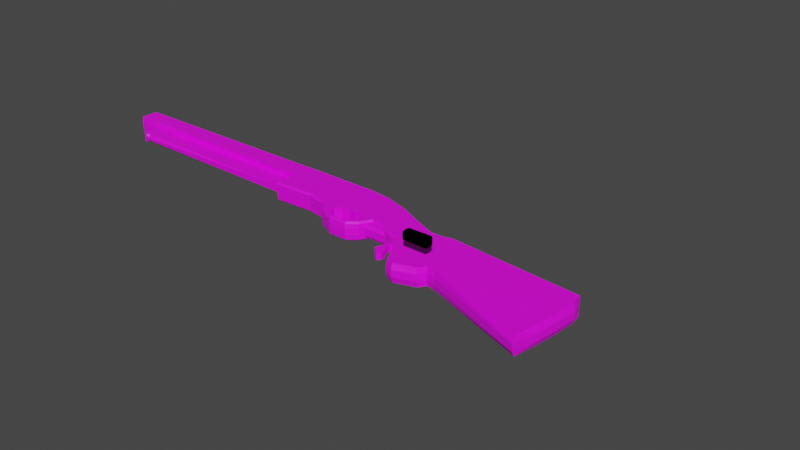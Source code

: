# Source: shotgun_nooutline.blend  (saved by Blender 3.5.10; exported with 4.5.12 LTS)
import bpy
from mathutils import Matrix  # noqa: F401  (used for matrix-valued properties, if any)

bpy.ops.wm.read_factory_settings(use_empty=True)
scene = bpy.context.scene
scene.name = 'Scene'

# ---- collections
col_gun = bpy.data.collections.new('Gun'); scene.collection.children.link(col_gun)
col_references = bpy.data.collections.new('References'); scene.collection.children.link(col_references)
col_bullet = bpy.data.collections.new('Bullet'); scene.collection.children.link(col_bullet)

# ---- images (referenced by path relative to the original .blend; pixels are not part of the script)
import os
ASSET_DIR = os.environ.get("B2B_ASSET_DIR", "")  # directory of the original .blend (textures are referenced by path, not embedded)
HERE = os.path.dirname(os.path.abspath(__file__))  # packed textures are extracted next to this script under _unpacked/

def load_image(name, relpath, width, height, colorspace="sRGB"):
    """Load a texture the original file referenced (path relative to the .blend, or extracted next to this script)."""
    p = next((c for c in (os.path.join(HERE, relpath), os.path.join(ASSET_DIR, relpath)) if relpath and os.path.exists(c)), "")
    if p:
        img = bpy.data.images.load(p, check_existing=True)
        img.name = name
    else:  # same state as the original file: an image datablock whose file is absent (Cycles renders it pink)
        img = bpy.data.images.new(name, width, height)
        img.source = "FILE"
        img.filepath = "//" + (relpath or name)
    img.colorspace_settings.name = colorspace
    return img
img_shotgunskin1_png = load_image('ShotgunSkin1.png', 'ShotgunSkin1.png', 1024, 1024, 'sRGB')

# ---- materials (node trees are filled in below, after node groups)
mat_material = bpy.data.materials.new('Material')
mat_material.alpha_threshold = 0.0
mat_material.use_transparent_shadow = False
mat_material.roughness = 0.5
mat_material.line_color = (0.0, 0.0, 0.0, 1.0)
mat_outline = bpy.data.materials.new('Outline')
mat_outline.use_backface_culling = True
mat_outline.use_transparent_shadow = False

# ---- material node trees
mat_material.use_nodes = True; mat_material.node_tree.nodes.clear()
_N = mat_material.node_tree.nodes; _L = mat_material.node_tree.links
n0 = _N.new('ShaderNodeOutputMaterial'); n0.name = 'Material Output'; n0.location = (300, 300)
n1 = _N.new('ShaderNodeBsdfPrincipled'); n1.name = 'Principled BSDF'; n1.location = (10, 300)
n1.distribution = 'GGX'
n1.subsurface_method = 'RANDOM_WALK_SKIN'
n1.inputs[3].default_value = 1.45
n1.inputs[27].default_value = (0.0, 0.0, 0.0, 1.0)
n1.inputs[28].default_value = 1.0
n2 = _N.new('ShaderNodeTexImage'); n2.name = 'Image Texture'; n2.location = (-388, 219)
n2.image = img_shotgunskin1_png
_L.new(n1.outputs[0], n0.inputs[0])
_L.new(n2.outputs[0], n1.inputs[0])
n0.is_active_output = True
mat_outline.use_nodes = True; mat_outline.node_tree.nodes.clear()
_N = mat_outline.node_tree.nodes; _L = mat_outline.node_tree.links
n0 = _N.new('ShaderNodeOutputMaterial'); n0.name = 'Material Output'; n0.location = (300, 300)
n1 = _N.new('ShaderNodeBsdfDiffuse'); n1.name = 'Diffuse BSDF'; n1.location = (10, 300)
n1.inputs[0].default_value = (0.0, 0.0, 0.0, 1.0)
n1.inputs[1].default_value = 0.5
_L.new(n1.outputs[0], n0.inputs[0])
n0.is_active_output = True

# ---- world
world_world = bpy.data.worlds.new('World'); scene.world = world_world
world_world.use_nodes = True; world_world.node_tree.nodes.clear()
_N = world_world.node_tree.nodes; _L = world_world.node_tree.links
n0 = _N.new('ShaderNodeOutputWorld'); n0.name = 'World Output'; n0.location = (300, 300)
n1 = _N.new('ShaderNodeBackground'); n1.name = 'Background'; n1.location = (10, 300)
n1.inputs[0].default_value = (0.05088, 0.05088, 0.05088, 1.0)
_L.new(n1.outputs[0], n0.inputs[0])
n0.is_active_output = True
world_world.color = (0.05088, 0.05088, 0.05088)
world_world.use_sun_shadow = False
world_world.sun_shadow_jitter_overblur = 0.0

# ---- meshes
me_cube = bpy.data.meshes.new('Cube')
me_cube.from_pydata([(-2.052, 0.0, 0.2031), (-2.229, -0.0002147, 0.2004), (-2.271, -0.0002147, 0.1606), (-2.236, -0.0002147, 0.06214), (-0.7653, 0.0, 0.05934), (-0.7617, 0.0, 0.02541), (-0.6038, 0.0, 0.03256), (-0.464, 0.0, 0.03941), (-0.3313, 0.0, 0.01038), (-0.255, 0.0, -0.06426), (-0.1378, 0.0, -0.1245), (-0.001515, 0.0, -0.1245), (0.0682, 0.0, -0.06742), (0.1147, 0.0, 0.01503), (0.214, 0.0, -0.01355), (0.3661, 0.0, -0.08327), (0.458, 0.0, -0.1942), (0.515, 0.0, -0.3241), (0.5721, 0.0, -0.3463), (-0.7586, -0.06843, 0.3514), (-0.762, -0.06843, 0.199), (0.7242, 0.0, -0.2924), (0.7591, 0.0, -0.2386), (1.634, 0.0, -0.3637), (1.656, 0.0, -0.1831), (0.8288, 0.0, -0.2544), (1.586, 0.0, -0.5428), (1.666, 0.0, -0.04362), (1.631, 0.0, 0.06251), (0.126, 0.0, 0.2981), (-2.055, 0.0, 0.2125), (-2.449, 0.0, 0.2125), (-2.449, 0.0, 0.3572), (-0.7586, 0.0, 0.3609), (-0.7505, 0.0, 0.3698), (-0.169, 0.0, 0.3646), (-0.009806, 0.0, 0.3425), (0.1708, 0.0, 0.2835), (0.3366, 0.0, 0.2032), (0.5061, 0.0, 0.1288), (0.5887, 0.0, 0.1302), (0.6616, 0.0, 0.1494), (0.8628, 0.0, 0.1295), (1.636, 0.0, 0.0558), (-0.01203, 0.0, 0.02652), (0.01765, 0.0, 0.008646), (0.03773, 0.0, -0.03062), (0.02511, 0.0, -0.07852), (-0.02641, 0.0, -0.1006), (-0.1233, 0.0, -0.09913), (-0.1823, 0.0, -0.06947), (-0.1978, 0.0, -0.01455), (-0.1652, 0.0, 0.02673), (-0.103, 0.0, 0.03755), (-0.07005, 0.0, 0.03356), (-0.7586, -0.02607, 0.3609), (-0.762, -0.02607, 0.2072), (-2.229, -0.03087, 0.2004), (-2.271, -0.03087, 0.1606), (-2.052, -0.02607, 0.2031), (-2.236, -0.03087, 0.06213), (-0.7617, -0.02607, 0.02541), (-0.6038, -0.02607, 0.03256), (-0.464, -0.02607, 0.03941), (-0.3313, -0.02607, 0.01038), (-0.255, -0.02607, -0.06426), (-0.1378, -0.02607, -0.1245), (0.126, -0.02607, 0.2981), (-0.001515, -0.02607, -0.1245), (0.7242, -0.02607, -0.2924), (0.5721, -0.02607, -0.3463), (0.7591, -0.02607, -0.2386), (0.0682, -0.02607, -0.06742), (0.8288, -0.02607, -0.2544), (1.586, -0.02607, -0.5428), (1.634, -0.02607, -0.3637), (1.656, -0.02607, -0.1831), (0.1147, -0.02607, 0.01503), (0.214, -0.02607, -0.01355), (0.3661, -0.02607, -0.08327), (0.458, -0.02607, -0.1942), (0.515, -0.02607, -0.3241), (1.666, -0.02607, -0.04362), (-2.055, -0.02607, 0.2125), (-2.449, -0.02607, 0.2125), (-2.449, -0.02607, 0.3572), (-0.7505, -0.02607, 0.3698), (-0.169, -0.02607, 0.3646), (-0.009806, -0.02607, 0.3425), (0.1708, -0.02607, 0.2835), (0.3366, -0.02607, 0.2032), (0.5061, -0.02607, 0.1288), (0.5887, -0.02607, 0.1302), (0.6616, -0.02607, 0.1494), (0.8628, -0.02607, 0.1295), (1.636, -0.02607, 0.0558), (-0.01203, -0.02607, 0.02652), (0.01765, -0.02607, 0.008646), (0.03773, -0.02607, -0.03062), (0.02511, -0.02607, -0.07852), (-0.02641, -0.02607, -0.1006), (-0.1233, -0.02607, -0.09913), (-0.1823, -0.02607, -0.06947), (-0.1978, -0.02607, -0.01455), (-0.1652, -0.02607, 0.02673), (-0.103, -0.02607, 0.03755), (-0.07005, -0.02607, 0.03356), (-0.7653, -0.06843, 0.05742), (0.126, -0.06843, 0.2861), (0.0514, -0.06843, 0.02148), (0.7242, -0.06843, -0.2794), (0.5721, -0.06843, -0.3309), (0.7591, -0.06843, -0.2278), (0.8288, -0.06843, -0.243), (1.586, -0.06843, -0.5191), (1.618, -0.06843, -0.3461), (1.64, -0.06843, -0.1732), (0.515, -0.06843, -0.3097), (1.65, -0.06843, -0.03967), (-2.055, -0.06843, 0.2205), (-2.449, -0.06843, 0.2205), (-2.052, -0.06843, 0.2061), (-2.449, -0.06843, 0.3479), (-0.7505, -0.06843, 0.3546), (-0.169, -0.06843, 0.3497), (-0.009806, -0.06843, 0.3285), (0.1708, -0.06843, 0.2721), (0.3366, -0.06843, 0.1952), (0.5061, -0.06843, 0.1239), (0.5887, -0.06843, 0.1253), (0.6616, -0.06843, 0.1437), (0.8628, -0.06843, 0.1246), (1.636, -0.06843, 0.05404), (-0.01203, -0.06843, 0.02601), (0.01765, -0.06843, 0.008892), (0.03773, -0.06843, -0.0287), (0.02511, -0.06843, -0.07456), (-0.02641, -0.06843, -0.09568), (-0.1233, -0.06843, -0.0943), (-0.1823, -0.06843, -0.0659), (-0.1978, -0.06843, -0.01332), (-0.1652, -0.06843, 0.02621), (-0.103, -0.06843, 0.03657), (-0.07005, -0.06843, 0.03274), (-2.199, 0.001588, 0.2018), (-2.196, 0.001588, 0.06166), (-2.206, -0.02928, 0.2017), (-2.449, 4.715e-16, 0.2442), (-2.449, -8.651e-16, 0.3394), (-2.449, -0.06843, 0.2557), (-2.449, -0.06843, 0.33), (-2.449, -0.05148, 0.3296), (-2.449, -0.05148, 0.255), (-2.463, -1.873e-06, 0.2442), (-2.463, -1.873e-06, 0.3395), (-2.463, -0.05148, 0.3297), (-2.463, -0.05148, 0.2551), (-2.269, -0.0002147, 0.08999), (-2.269, -0.03087, 0.08999), (-0.7631, -0.06843, 0.03776), (-0.7617, -0.05556, 0.02509), (-0.6044, -0.06843, 0.04464), (-0.6038, -0.05556, 0.03202), (-0.464, -0.05557, 0.03867), (-0.463, -0.06843, 0.05128), (-0.3242, -0.06843, 0.02221), (-0.3313, -0.05556, 0.0105), (-0.2447, -0.06843, -0.05229), (-0.255, -0.05558, -0.06192), (-0.136, -0.06843, -0.1057), (-0.1378, -0.05565, -0.1203), (-0.006469, -0.06843, -0.1057), (-0.001515, -0.05564, -0.1203), (0.05956, -0.06843, -0.05395), (0.0682, -0.05559, -0.065), (0.109, -0.06843, 0.02994), (0.1147, -0.05557, 0.01501), (0.2183, -0.06843, -0.0002035), (0.214, -0.05558, -0.01272), (0.3739, -0.06843, -0.06849), (0.3661, -0.05562, -0.08037), (0.458, -0.05571, -0.188), (0.458, -0.06843, -0.1853), (-0.7653, -0.02607, 0.05934), (-0.7653, -0.02607, 0.05934), (-0.7653, -0.04554, 0.05846), (-0.7632, -0.02607, 0.03996), (-2.198, -0.009786, 0.0616), (-2.203, -0.02928, 0.08099), (-2.222, -0.03021, 0.06187)], [], [(121, 20, 19, 122, 150, 149, 120, 119), (5, 61, 186, 183, 4), (79, 180, 178, 78), (68, 172, 170, 66), (85, 122, 19, 55), (44, 96, 106, 54), (63, 163, 162, 62), (56, 59, 121, 20), (74, 114, 113, 73), (49, 101, 100, 48), (17, 81, 80, 16), (50, 102, 101, 49), (18, 70, 81, 17), (51, 103, 102, 50), (27, 82, 76, 24), (52, 104, 103, 51), (53, 105, 104, 52), (30, 83, 84, 31), (0, 30, 83, 59), (3, 145, 187, 189, 60), (32, 85, 55, 33), (6, 62, 61, 5), (54, 106, 105, 53), (33, 55, 86, 34), (7, 63, 62, 6), (34, 86, 87, 35), (8, 64, 63, 7), (35, 87, 88, 36), (9, 65, 64, 8), (29, 67, 89, 37), (10, 66, 65, 9), (37, 89, 90, 38), (38, 90, 91, 39), (39, 91, 92, 40), (11, 68, 66, 10), (40, 92, 93, 41), (21, 69, 70, 18), (41, 93, 94, 42), (22, 71, 69, 21), (42, 94, 95, 43), (12, 72, 68, 11), (43, 95, 82, 27), (25, 73, 71, 22), (36, 88, 67, 29), (26, 74, 73, 25), (23, 75, 74, 26), (61, 160, 159, 107, 185, 186), (24, 76, 75, 23), (45, 97, 96, 44), (13, 77, 72, 12), (46, 98, 97, 45), (14, 78, 77, 13), (47, 99, 98, 46), (15, 79, 78, 14), (48, 100, 99, 47), (16, 80, 79, 15), (144, 146, 59, 0), (57, 1, 2, 58), (157, 158, 58, 2), (106, 143, 142, 105), (75, 115, 114, 74), (165, 167, 140, 141, 142), (55, 19, 123, 86), (76, 116, 115, 75), (97, 134, 133, 96), (64, 166, 163, 63), (86, 123, 124, 87), (78, 178, 176, 77), (98, 135, 134, 97), (65, 168, 166, 64), (87, 124, 125, 88), (175, 177, 179, 182, 117, 111, 110, 112, 113, 114, 115, 116, 118, 132, 131, 130, 129, 128, 127, 126, 108, 109), (99, 136, 135, 98), (66, 170, 168, 65), (67, 108, 126, 89), (80, 181, 180, 79), (100, 137, 136, 99), (167, 169, 171, 173, 135, 136, 137, 138, 139, 140), (89, 126, 127, 90), (81, 117, 182, 181, 80), (101, 138, 137, 100), (184, 56, 59, 146, 188), (90, 127, 128, 91), (102, 139, 138, 101), (91, 128, 129, 92), (70, 111, 117, 81), (103, 140, 139, 102), (72, 174, 172, 68), (92, 129, 130, 93), (82, 118, 116, 76), (104, 141, 140, 103), (69, 110, 111, 70), (93, 130, 131, 94), (105, 142, 141, 104), (71, 112, 110, 69), (94, 131, 132, 95), (83, 119, 120, 84), (96, 133, 143, 106), (77, 176, 174, 72), (95, 132, 118, 82), (59, 83, 119, 121), (73, 113, 112, 71), (88, 125, 108, 67), (145, 4, 183, 187), (146, 57, 58, 158, 60, 189, 188), (1, 144, 146, 57), (147, 31, 84, 120, 149, 152), (85, 32, 148, 151, 150, 122), (151, 152, 149, 150), (152, 156, 153, 147), (154, 153, 156, 155), (151, 155, 156, 152), (148, 154, 155, 151), (3, 60, 158, 157), (162, 161, 159, 160), (166, 165, 164, 163), (163, 164, 161, 162), (168, 167, 165, 166), (170, 169, 167, 168), (172, 171, 169, 170), (174, 173, 171, 172), (176, 175, 173, 174), (178, 177, 175, 176), (180, 179, 177, 178), (181, 182, 179, 180), (62, 162, 160, 61), (183, 186, 185, 184), (187, 189, 188), (183, 188, 187, 184), (185, 107, 20, 56, 184), (133, 134, 135, 173, 175, 109), (107, 159, 161, 164, 165, 142, 143, 133, 109, 108, 125, 124, 123, 19, 20)])
_uv = me_cube.uv_layers.new(name='UVMap')
_uv.uv.foreach_set('vector', [0.304, 0.915, 0.9835, 0.9251, 0.9866, 0.8231, 0.1054, 0.8288, 0.1024, 0.8355, 0.09843, 0.8714, 0.1024, 0.8853, 0.2985, 0.9084, 0.04126, 0.341, 0.05497, 0.3409, 0.05505, 0.3485, 0.05516, 0.3588, 0.04145, 0.3589, 0.5889, 0.2667, 0.5915, 0.2573, 0.5392, 0.249, 0.5383, 0.2577, 0.2085, 0.2134, 0.2085, 0.2127, 0.2328, 0.2325, 0.2326, 0.2322, 0.09899, 0.8092, 0.1054, 0.8288, 0.9866, 0.8231, 0.9863, 0.7994, 0.1559, 0.1659, 0.1678, 0.1704, 0.1885, 0.1602, 0.1905, 0.1254, 0.2753, 0.3092, 0.2765, 0.3255, 0.2059, 0.3276, 0.2055, 0.3119, 0.9827, 0.9536, 0.2978, 0.9347, 0.304, 0.915, 0.9835, 0.9251, 0.9614, 0.1931, 0.9521, 0.1838, 0.7477, 0.2491, 0.7541, 0.2621, 0.2308, 0.2318, 0.2315, 0.2311, 0.2114, 0.2152, 0.2107, 0.2161, 0.6633, 0.316, 0.6647, 0.308, 0.6293, 0.2873, 0.6254, 0.2944, 0.2413, 0.239, 0.2411, 0.2391, 0.2315, 0.2311, 0.2308, 0.2318, 0.6832, 0.3146, 0.6812, 0.3072, 0.6647, 0.308, 0.6633, 0.316, 0.249, 0.242, 0.2441, 0.2436, 0.2411, 0.2391, 0.2413, 0.239, 0.9248, 0.04731, 0.9193, 0.05444, 0.9462, 0.08937, 0.9538, 0.08512, 0.2644, 0.2287, 0.2396, 0.2355, 0.2441, 0.2436, 0.249, 0.242, 0.2749, 0.1158, 0.2278, 0.1781, 0.2396, 0.2355, 0.2644, 0.2287, 0.2883, 0.9469, 0.2922, 0.9328, 0.09374, 0.9003, 0.08757, 0.9127, 0.2936, 0.9485, 0.2883, 0.9469, 0.2922, 0.9328, 0.2978, 0.9347, 0.1579, 0.6234, 0.1855, 0.6083, 0.1878, 0.6172, 0.1766, 0.6343, 0.1706, 0.6383, 0.09463, 0.7951, 0.09899, 0.8092, 0.9863, 0.7994, 0.9862, 0.7851, 0.2051, 0.298, 0.2055, 0.3119, 0.1286, 0.3141, 0.1283, 0.3003, 0.1905, 0.1254, 0.1885, 0.1602, 0.2278, 0.1781, 0.2749, 0.1158, 0.14, 0.5363, 0.1413, 0.5228, 0.1468, 0.5238, 0.1457, 0.5369, 0.2743, 0.295, 0.2753, 0.3092, 0.2055, 0.3119, 0.2051, 0.298, 0.1457, 0.5369, 0.1468, 0.5238, 0.4142, 0.5247, 0.4146, 0.5383, 0.3414, 0.2865, 0.3429, 0.3006, 0.2753, 0.3092, 0.2743, 0.295, 0.4146, 0.5383, 0.4142, 0.5247, 0.4904, 0.5193, 0.4918, 0.5329, 0.2507, 0.243, 0.2519, 0.2451, 0.2738, 0.2539, 0.2749, 0.248, 0.4893, 0.1565, 0.4892, 0.1636, 0.5019, 0.1638, 0.5021, 0.1567, 0.232, 0.2331, 0.2326, 0.2322, 0.2519, 0.2451, 0.2507, 0.243, 0.5021, 0.1567, 0.5019, 0.1638, 0.5525, 0.1659, 0.5524, 0.1586, 0.5524, 0.1586, 0.5525, 0.1659, 0.6058, 0.1627, 0.6044, 0.1553, 0.6044, 0.1553, 0.6058, 0.1627, 0.6285, 0.1555, 0.626, 0.1487, 0.2077, 0.2142, 0.2085, 0.2134, 0.2326, 0.2322, 0.232, 0.2331, 0.626, 0.1487, 0.6285, 0.1555, 0.6474, 0.147, 0.6447, 0.1406, 0.7223, 0.2918, 0.7179, 0.2859, 0.6812, 0.3072, 0.6832, 0.3146, 0.6447, 0.1406, 0.6474, 0.147, 0.6976, 0.1265, 0.6948, 0.12, 0.7374, 0.2796, 0.7328, 0.2726, 0.7179, 0.2859, 0.7223, 0.2918, 0.6948, 0.12, 0.6976, 0.1265, 0.8899, 0.03961, 0.8905, 0.03112, 0.1997, 0.2113, 0.2021, 0.2066, 0.2085, 0.2134, 0.2077, 0.2142, 0.8905, 0.03112, 0.8899, 0.03961, 0.9193, 0.05444, 0.9248, 0.04731, 0.7573, 0.2696, 0.7541, 0.2621, 0.7328, 0.2726, 0.7374, 0.2796, 0.4918, 0.5329, 0.4904, 0.5193, 0.5588, 0.508, 0.5607, 0.5217, 0.9685, 0.1983, 0.9614, 0.1931, 0.7541, 0.2621, 0.7573, 0.2696, 0.9743, 0.1412, 0.9662, 0.1424, 0.9614, 0.1931, 0.9685, 0.1983, 0.05497, 0.3409, 0.07047, 0.3405, 0.07731, 0.3471, 0.07742, 0.3575, 0.0654, 0.3582, 0.05505, 0.3485, 0.9538, 0.08512, 0.9462, 0.08937, 0.9662, 0.1424, 0.9743, 0.1412, 0.1645, 0.1927, 0.1745, 0.1863, 0.1678, 0.1704, 0.1559, 0.1659, 0.2251, 0.2013, 0.2224, 0.1943, 0.2021, 0.2066, 0.1997, 0.2113, 0.189, 0.208, 0.1903, 0.2005, 0.1745, 0.1863, 0.1645, 0.1927, 0.5374, 0.2653, 0.5383, 0.2577, 0.5087, 0.2559, 0.5082, 0.2633, 0.2013, 0.2105, 0.2016, 0.208, 0.1903, 0.2005, 0.189, 0.208, 0.5863, 0.2744, 0.5889, 0.2667, 0.5383, 0.2577, 0.5374, 0.2653, 0.2107, 0.2161, 0.2114, 0.2152, 0.2016, 0.208, 0.2013, 0.2105, 0.6254, 0.2944, 0.6293, 0.2873, 0.5889, 0.2667, 0.5863, 0.2744, 0.3256, 0.6877, 0.3237, 0.6776, 0.374, 0.6795, 0.3738, 0.688, 0.1798, 0.7018, 0.1697, 0.7167, 0.1502, 0.6886, 0.1645, 0.6825, 0.144, 0.6503, 0.1611, 0.6536, 0.1645, 0.6825, 0.1502, 0.6886, 0.1885, 0.1602, 0.1642, 0.1903, 0.1782, 0.2456, 0.2278, 0.1781, 0.9662, 0.1424, 0.9508, 0.1402, 0.9521, 0.1838, 0.9614, 0.1931, 0.2717, 0.2678, 0.253, 0.2481, 0.243, 0.2508, 0.2234, 0.2574, 0.1782, 0.2456, 0.1413, 0.5228, 0.1428, 0.5006, 0.1467, 0.5016, 0.1468, 0.5238, 0.9462, 0.08937, 0.9326, 0.09428, 0.9508, 0.1402, 0.9662, 0.1424, 0.1745, 0.1863, 0.1846, 0.1777, 0.1705, 0.1713, 0.1678, 0.1704, 0.3429, 0.3006, 0.3446, 0.316, 0.2765, 0.3255, 0.2753, 0.3092, 0.1468, 0.5238, 0.1467, 0.5016, 0.4141, 0.5014, 0.4142, 0.5247, 0.5383, 0.2577, 0.5392, 0.249, 0.5092, 0.2476, 0.5087, 0.2559, 0.1903, 0.2005, 0.1963, 0.1933, 0.1846, 0.1777, 0.1745, 0.1863, 0.2519, 0.2451, 0.2525, 0.2479, 0.2722, 0.2613, 0.2738, 0.2539, 0.4142, 0.5247, 0.4141, 0.5014, 0.4896, 0.4961, 0.4904, 0.5193, 0.5067, 0.2424, 0.5397, 0.2436, 0.5931, 0.2514, 0.6343, 0.2743, 0.6647, 0.297, 0.6783, 0.296, 0.7122, 0.2752, 0.7244, 0.2587, 0.7477, 0.2491, 0.9521, 0.1838, 0.9508, 0.1402, 0.9326, 0.09428, 0.9095, 0.06442, 0.8886, 0.05211, 0.7024, 0.1374, 0.6518, 0.1575, 0.633, 0.1672, 0.6087, 0.1752, 0.5535, 0.1782, 0.5028, 0.1756, 0.4901, 0.1755, 0.4926, 0.2492, 0.2016, 0.208, 0.2057, 0.2029, 0.1963, 0.1933, 0.1903, 0.2005, 0.2326, 0.2322, 0.2328, 0.2325, 0.2525, 0.2479, 0.2519, 0.2451, 0.4892, 0.1636, 0.4901, 0.1755, 0.5028, 0.1756, 0.5019, 0.1638, 0.6293, 0.2873, 0.6328, 0.2781, 0.5915, 0.2573, 0.5889, 0.2667, 0.2114, 0.2152, 0.2139, 0.2115, 0.2057, 0.2029, 0.2016, 0.208, 0.253, 0.2481, 0.2348, 0.2314, 0.2093, 0.2113, 0.2006, 0.1981, 0.1963, 0.1933, 0.2057, 0.2029, 0.2139, 0.2115, 0.235, 0.228, 0.2453, 0.2385, 0.243, 0.2508, 0.5019, 0.1638, 0.5028, 0.1756, 0.5535, 0.1782, 0.5525, 0.1659, 0.6647, 0.308, 0.6647, 0.297, 0.6343, 0.2743, 0.6328, 0.2781, 0.6293, 0.2873, 0.2315, 0.2311, 0.235, 0.228, 0.2139, 0.2115, 0.2114, 0.2152, 0.7953, 0.6446, 0.795, 0.6929, 0.374, 0.6795, 0.3237, 0.6776, 0.3258, 0.6382, 0.5525, 0.1659, 0.5535, 0.1782, 0.6087, 0.1752, 0.6058, 0.1627, 0.2411, 0.2391, 0.2453, 0.2385, 0.235, 0.228, 0.2315, 0.2311, 0.6058, 0.1627, 0.6087, 0.1752, 0.633, 0.1672, 0.6285, 0.1555, 0.6812, 0.3072, 0.6783, 0.296, 0.6647, 0.297, 0.6647, 0.308, 0.2441, 0.2436, 0.243, 0.2508, 0.2453, 0.2385, 0.2411, 0.2391, 0.2021, 0.2066, 0.2016, 0.202, 0.2085, 0.2127, 0.2085, 0.2134, 0.6285, 0.1555, 0.633, 0.1672, 0.6518, 0.1575, 0.6474, 0.147, 0.9193, 0.05444, 0.9095, 0.06442, 0.9326, 0.09428, 0.9462, 0.08937, 0.2396, 0.2355, 0.2234, 0.2574, 0.243, 0.2508, 0.2441, 0.2436, 0.7179, 0.2859, 0.7122, 0.2752, 0.6783, 0.296, 0.6812, 0.3072, 0.6474, 0.147, 0.6518, 0.1575, 0.7024, 0.1374, 0.6976, 0.1265, 0.2278, 0.1781, 0.1782, 0.2456, 0.2234, 0.2574, 0.2396, 0.2355, 0.7328, 0.2726, 0.7244, 0.2587, 0.7122, 0.2752, 0.7179, 0.2859, 0.6976, 0.1265, 0.7024, 0.1374, 0.8886, 0.05211, 0.8899, 0.03961, 0.2922, 0.9328, 0.2985, 0.9084, 0.1024, 0.8853, 0.09374, 0.9003, 0.1678, 0.1704, 0.1705, 0.1713, 0.1642, 0.1903, 0.1885, 0.1602, 0.2224, 0.1943, 0.2181, 0.1859, 0.2016, 0.202, 0.2021, 0.2066, 0.8899, 0.03961, 0.8886, 0.05211, 0.9095, 0.06442, 0.9193, 0.05444, 0.2978, 0.9347, 0.2922, 0.9328, 0.2985, 0.9084, 0.304, 0.915, 0.7541, 0.2621, 0.7477, 0.2491, 0.7244, 0.2587, 0.7328, 0.2726, 0.4904, 0.5193, 0.4896, 0.4961, 0.5572, 0.4842, 0.5588, 0.508, 0.3275, 0.7015, 0.7948, 0.7019, 0.7948, 0.7104, 0.3267, 0.7052, 0.1936, 0.7057, 0.1798, 0.7018, 0.1645, 0.6825, 0.1611, 0.6536, 0.1706, 0.6383, 0.1766, 0.6343, 0.1936, 0.6392, 0.1697, 0.7167, 0.1881, 0.727, 0.1936, 0.7057, 0.1798, 0.7018, 0.07148, 0.9018, 0.08757, 0.9127, 0.09374, 0.9003, 0.1024, 0.8853, 0.09843, 0.8714, 0.08847, 0.8738, 0.09899, 0.8092, 0.09463, 0.7951, 0.08367, 0.7991, 0.09294, 0.8312, 0.1024, 0.8355, 0.1054, 0.8288, 0.09294, 0.8312, 0.08847, 0.8738, 0.09843, 0.8714, 0.1024, 0.8355, 0.02428, 0.8246, 0.03293, 0.8299, 0.05919, 0.8127, 0.05383, 0.8047, 0.05919, 0.878, 0.05919, 0.8127, 0.03293, 0.8299, 0.02888, 0.8628, 0.02113, 0.8672, 0.02888, 0.8628, 0.03293, 0.8299, 0.02428, 0.8246, 0.05275, 0.8886, 0.05919, 0.878, 0.02888, 0.8628, 0.02113, 0.8672, 0.1579, 0.6234, 0.1706, 0.6383, 0.1611, 0.6536, 0.144, 0.6503, 0.2059, 0.3276, 0.2061, 0.3371, 0.1288, 0.3393, 0.129, 0.3297, 0.3446, 0.316, 0.348, 0.3255, 0.2772, 0.3354, 0.2765, 0.3255, 0.2765, 0.3255, 0.2772, 0.3354, 0.2061, 0.3371, 0.2059, 0.3276, 0.2525, 0.2479, 0.253, 0.2481, 0.2717, 0.2678, 0.2722, 0.2613, 0.2328, 0.2325, 0.2348, 0.2314, 0.253, 0.2481, 0.2525, 0.2479, 0.2085, 0.2127, 0.2093, 0.2113, 0.2348, 0.2314, 0.2328, 0.2325, 0.2016, 0.202, 0.2006, 0.1981, 0.2093, 0.2113, 0.2085, 0.2127, 0.2181, 0.1859, 0.2161, 0.1778, 0.2006, 0.1981, 0.2016, 0.202, 0.5392, 0.249, 0.5397, 0.2436, 0.5067, 0.2424, 0.5092, 0.2476, 0.5915, 0.2573, 0.5931, 0.2514, 0.5397, 0.2436, 0.5392, 0.249, 0.6328, 0.2781, 0.6343, 0.2743, 0.5931, 0.2514, 0.5915, 0.2573, 0.2055, 0.3119, 0.2059, 0.3276, 0.129, 0.3297, 0.1286, 0.3141, 0.05516, 0.3588, 0.05505, 0.3485, 0.0654, 0.3582, 0.05517, 0.3588, 0.1878, 0.6172, 0.1766, 0.6343, 0.1936, 0.6392, 0.7949, 0.7019, 0.3263, 0.6967, 0.3275, 0.6878, 0.7946, 0.7014, 0.0654, 0.3582, 0.07742, 0.3575, 0.07822, 0.432, 0.056, 0.4365, 0.05517, 0.3588, 0.1705, 0.1713, 0.1846, 0.1777, 0.1963, 0.1933, 0.2006, 0.1981, 0.2161, 0.1778, 0.1987, 0.1761, 0.1284, 0.3498, 0.1288, 0.3393, 0.2061, 0.3371, 0.2772, 0.3354, 0.348, 0.3255, 0.4568, 0.3401, 0.4731, 0.3395, 0.5018, 0.3386, 0.5331, 0.3395, 0.5572, 0.4842, 0.4896, 0.4961, 0.4141, 0.5014, 0.1467, 0.5016, 0.1428, 0.5006, 0.1347, 0.4239])
me_cube.materials.append(mat_material)
me_cube.materials.append(mat_outline)
me_cube.use_mirror_vertex_groups = False
me_cube.update()
me_cube_001 = bpy.data.meshes.new('Cube.001')
me_cube_001.from_pydata([(-0.3962, 0.0, 0.000258), (-0.3666, 0.0, -0.04846), (0.3873, 0.0, -0.05524), (0.3962, 0.0, -0.000258), (-0.3962, -0.02607, 0.000258), (-0.3666, -0.02607, -0.04846), (0.3873, -0.02607, -0.05524), (0.3962, -0.02607, -0.000258), (-0.3666, -0.0489, -0.03532), (-0.3962, -0.0489, 0.000258), (0.3873, -0.0489, -0.0421), (0.3962, -0.0489, -0.000258), (-0.3962, -0.02607, 0.1345), (0.3962, -0.02607, 0.1339), (-0.3962, -0.0489, 0.1345), (0.3962, -0.0489, 0.1339)], [], [(6, 10, 8, 5), (1, 5, 4, 0), (2, 6, 5, 1), (3, 7, 6, 2), (9, 8, 10, 11), (7, 11, 10, 6), (5, 8, 9, 4), (12, 14, 15, 13), (11, 15, 14, 9), (7, 13, 15, 11), (9, 14, 12, 4), (0, 4, 7, 3), (13, 7, 4, 12)])
_uv = me_cube_001.uv_layers.new(name='UVMap')
_uv.uv.foreach_set('vector', [0.6403, 0.5129, 0.6247, 0.524, 0.9433, 0.5324, 0.9276, 0.5212, 0.9155, 0.5099, 0.9276, 0.5212, 0.9492, 0.4773, 0.9263, 0.4899, 0.6477, 0.5024, 0.6403, 0.5129, 0.9276, 0.5212, 0.9155, 0.5099, 0.6424, 0.4816, 0.6144, 0.473, 0.6403, 0.5129, 0.6477, 0.5024, 0.9555, 0.5476, 0.9433, 0.5324, 0.6247, 0.524, 0.6206, 0.5416, 0.6144, 0.473, 0.6011, 0.4815, 0.6247, 0.524, 0.6403, 0.5129, 0.9276, 0.5212, 0.9433, 0.5324, 0.9635, 0.4837, 0.9492, 0.4773, 0.9544, 0.614, 0.9546, 0.6043, 0.6197, 0.5984, 0.6195, 0.608, 0.6206, 0.5416, 0.6197, 0.5984, 0.9546, 0.6043, 0.9555, 0.5476, 0.6144, 0.473, 0.5916, 0.4061, 0.5794, 0.4098, 0.6011, 0.4815, 0.9635, 0.4837, 0.9774, 0.4066, 0.9667, 0.4046, 0.9492, 0.4773, 0.9263, 0.4899, 0.9492, 0.4773, 0.6144, 0.473, 0.6424, 0.4816, 0.5916, 0.4061, 0.6144, 0.473, 0.9492, 0.4773, 0.9667, 0.4046])
me_cube_001.materials.append(mat_material)
me_cube_001.materials.append(mat_outline)
me_cube_001.use_mirror_vertex_groups = False
me_cube_001.update()
me_cube_004 = bpy.data.meshes.new('Cube.004')
me_cube_004.from_pydata([(0.1376, 4.892e-08, 0.1484), (0.0796, 4.892e-08, 0.1554), (0.07743, 4.892e-08, 0.1207), (0.05948, 4.892e-08, 0.08545), (0.02884, 4.892e-08, 0.06964), (0.03189, 4.892e-08, 0.0564), (0.07134, 4.892e-08, 0.06284), (0.0972, 4.892e-08, 0.08901), (0.1045, 4.892e-08, 0.1004), (0.1292, 4.892e-08, 0.1025), (0.147, 4.892e-08, 0.1264), (0.1376, -0.02607, 0.1484), (0.0796, -0.02607, 0.1554), (0.07743, -0.02607, 0.1207), (0.05948, -0.02607, 0.08545), (0.02884, -0.02607, 0.06964), (0.03189, -0.02607, 0.0564), (0.07134, -0.02607, 0.06284), (0.0972, -0.02607, 0.08901), (0.1045, -0.02607, 0.1004), (0.1292, -0.02607, 0.1025), (0.147, -0.02607, 0.1264), (0.1008, 4.479e-08, 0.1862), (0.1008, -0.02607, 0.1862), (0.1316, 4.393e-08, 0.1926), (0.1316, -0.02607, 0.1926), (0.1422, 4.664e-08, 0.1724), (0.1422, -0.02607, 0.1724)], [], [(11, 12, 13, 14, 15, 16, 17, 18, 19, 20, 21), (2, 13, 12, 1), (3, 14, 13, 2), (4, 15, 14, 3), (5, 16, 15, 4), (6, 17, 16, 5), (7, 18, 17, 6), (8, 19, 18, 7), (9, 20, 19, 8), (10, 21, 20, 9), (0, 11, 21, 10), (12, 23, 22, 1), (23, 25, 24, 22), (25, 27, 26, 24), (0, 26, 27, 11), (12, 11, 27, 25, 23)])
_uv = me_cube_004.uv_layers.new(name='UVMap')
_uv.uv.foreach_set('vector', [0.3755, 0.1236, 0.3894, 0.1199, 0.3884, 0.1099, 0.3881, 0.09737, 0.3886, 0.09061, 0.3869, 0.09, 0.3823, 0.09415, 0.3786, 0.1032, 0.3775, 0.1075, 0.3727, 0.1132, 0.3715, 0.119, 0.397, 0.1099, 0.3884, 0.1099, 0.3894, 0.1199, 0.397, 0.1211, 0.3969, 0.09627, 0.3881, 0.09737, 0.3884, 0.1099, 0.397, 0.1099, 0.392, 0.08425, 0.3886, 0.09061, 0.3881, 0.09737, 0.3969, 0.09627, 0.3865, 0.08307, 0.3869, 0.09, 0.3886, 0.09061, 0.392, 0.08425, 0.3768, 0.08992, 0.3823, 0.09415, 0.3869, 0.09, 0.3865, 0.08307, 0.3713, 0.0998, 0.3786, 0.1032, 0.3823, 0.09415, 0.3768, 0.08992, 0.3694, 0.1034, 0.3775, 0.1075, 0.3786, 0.1032, 0.3713, 0.0998, 0.3653, 0.1111, 0.3727, 0.1132, 0.3775, 0.1075, 0.3694, 0.1034, 0.3651, 0.1212, 0.3715, 0.119, 0.3727, 0.1132, 0.3653, 0.1111, 0.3691, 0.128, 0.3755, 0.1236, 0.3715, 0.119, 0.3651, 0.1212, 0.3894, 0.1199, 0.3864, 0.1273, 0.3927, 0.1334, 0.397, 0.1211, 0.3864, 0.1273, 0.3822, 0.1308, 0.3814, 0.1381, 0.3927, 0.1334, 0.3822, 0.1308, 0.3786, 0.1289, 0.374, 0.1344, 0.3814, 0.1381, 0.3691, 0.128, 0.374, 0.1344, 0.3786, 0.1289, 0.3755, 0.1236, 0.3894, 0.1199, 0.3755, 0.1236, 0.3786, 0.1289, 0.3822, 0.1308, 0.3864, 0.1273])
me_cube_004.materials.append(mat_material)
me_cube_004.materials.append(mat_outline)
me_cube_004.use_mirror_vertex_groups = False
me_cube_004.update()
me_cube_010 = bpy.data.meshes.new('Cube.010')
me_cube_010.from_pydata([(-0.03863, -0.02675, 0.02127), (-0.03763, -3.956e-07, 0.02742), (0.1214, -0.01657, 0.01604), (0.1214, -1.408e-05, 0.01906), (-0.03912, -0.02675, 0.0), (0.121, -0.01657, -0.0001062), (0.121, -3.956e-07, 0.0), (0.12, -0.0244, 0.02265), (0.1195, -0.0244, 0.0), (0.1201, -3.956e-07, 0.02647), (-0.03903, -3.956e-07, 0.0), (0.1053, -0.02462, 0.02253), (0.1048, -0.02462, 0.0), (0.1054, -3.956e-07, 0.02656)], [], [(11, 0, 4, 12), (11, 13, 1, 0), (2, 5, 6, 3), (2, 3, 9, 7), (2, 7, 8, 5), (7, 9, 13, 11), (7, 11, 12, 8), (10, 1, 0, 4)])
_uv = me_cube_010.uv_layers.new(name='UVMap')
_uv.uv.foreach_set('vector', [0.01157, 0.02091, 0.04442, 0.02727, 0.04386, 0.03142, 0.01085, 0.02603, 0.01157, 0.02091, 0.01253, 0.01519, 0.04528, 0.02094, 0.04442, 0.02727, 0.06924, 0.05934, 0.06967, 0.07404, 0.0541, 0.07404, 0.05424, 0.05613, 0.06924, 0.05934, 0.05424, 0.05613, 0.05478, 0.04802, 0.07713, 0.05275, 0.06924, 0.05934, 0.07713, 0.05275, 0.0782, 0.0737, 0.06967, 0.07404, 0.06804, 0.02739, 0.06061, 0.02485, 0.06213, 0.02044, 0.06965, 0.02297, 0.06804, 0.02739, 0.06965, 0.02297, 0.07641, 0.02505, 0.07493, 0.02951, 0.09138, 0.03751, 0.09137, 0.01042, 0.1178, 0.01652, 0.1178, 0.03752])
me_cube_010.materials.append(mat_material)
me_cube_010.materials.append(mat_outline)
me_cube_010.use_mirror_vertex_groups = False
me_cube_010.update()
me_cube_002 = bpy.data.meshes.new('Cube.002')
me_cube_002.from_pydata([(-0.03863, -0.02675, 0.02127), (-0.03763, -3.956e-07, 0.02742), (-0.03912, -0.02675, 0.0), (-0.04511, -0.02675, 0.0), (-0.04461, -0.02675, 0.02127), (-0.04362, -3.956e-07, 0.02742), (-0.04501, -3.956e-07, 0.0), (-0.03802, -3.956e-07, 0.0)], [], [(0, 1, 5, 4), (6, 3, 4, 5), (2, 0, 4, 3), (0, 2, 7, 1)])
_uv = me_cube_002.uv_layers.new(name='UVMap')
_uv.uv.foreach_set('vector', [0.03122, 0.05784, 0.01839, 0.05663, 0.01876, 0.05384, 0.03158, 0.05506, 0.1204, 0.04824, 0.1168, 0.08004, 0.09539, 0.07762, 0.09164, 0.04498, 0.04114, 0.05892, 0.03122, 0.05784, 0.03158, 0.05506, 0.0415, 0.05613, 0.09269, 0.03252, 0.09268, 0.01107, 0.1197, 0.01109, 0.1197, 0.03873])
me_cube_002.materials.append(mat_material)
me_cube_002.materials.append(mat_outline)
me_cube_002.use_mirror_vertex_groups = False
me_cube_002.update()
arm_armature = bpy.data.armatures.new('Armature')  # bones are not reproduced

# ---- objects
ob_shotgun = bpy.data.objects.new('Shotgun', me_cube)
ob_pump = bpy.data.objects.new('Pump', me_cube_001)
ob_trigger = bpy.data.objects.new('Trigger', me_cube_004)
ob_armature = bpy.data.objects.new('Armature', arm_armature)
ob_empty = bpy.data.objects.new('Empty', None)
ob_bulletbody = bpy.data.objects.new('BulletBody', me_cube_010)
ob_bullethead = bpy.data.objects.new('BulletHead', me_cube_002)

# ---- transforms, parenting, visibility, modifiers, constraints
ob_shotgun.parent = ob_armature
ob_shotgun.matrix_parent_inverse = Matrix(((1.0, -0.0, 0.0, -0.7803), (-0.0, 0.0, 1.0, -0.06906), (0.0, -1.0, 0.0, -0.0), (0.0, 0.0, -0.0, 1.0)))
ob_shotgun.location = (0.4243, 0.0, -0.0406)
ob_shotgun.lock_rotations_4d = False
ob_shotgun.empty_display_type = 'ARROWS'
ob_shotgun.lineart.crease_threshold = 0.0
_m = ob_shotgun.modifiers.new('Mirror', 'MIRROR')
_m.use_axis = (False, True, False)
ob_pump.parent = ob_armature
ob_pump.matrix_parent_inverse = Matrix(((1.0, -0.0, -0.0, 1.221), (-0.0, 0.0, 1.0, -0.1166), (-0.0, -1.0, 0.0, -6.387e-09), (0.0, 0.0, -0.0, 1.0)))
ob_pump.location = (-1.219, 0.0, 0.02017)
ob_pump.lock_rotations_4d = False
ob_pump.empty_display_type = 'ARROWS'
ob_pump.lineart.crease_threshold = 0.0
_m = ob_pump.modifiers.new('Mirror', 'MIRROR')
_m.use_axis = (False, True, False)
ob_trigger.parent = ob_armature
ob_trigger.matrix_parent_inverse = Matrix(((-0.8006, -1.282e-07, 0.5992, 0.3114), (-0.5992, -7.735e-08, -0.8006, 0.1143), (2.386e-08, -1.0, -1.786e-08, 2.868e-08), (0.0, 0.0, 0.0, 1.0)))
ob_trigger.location = (0.388, -3.208e-09, -0.001999)
ob_trigger.lock_rotations_4d = False
ob_trigger.empty_display_type = 'ARROWS'
ob_trigger.lineart.crease_threshold = 0.0
_m = ob_trigger.modifiers.new('Mirror', 'MIRROR')
_m.use_axis = (False, True, False)
ob_armature.location = (0.0, 0.0, 0.0)
ob_empty.location = (0.02116, 0.0, -0.08243)
ob_empty.rotation_euler = (1.571, -0.0, -0.0)
ob_empty.scale = (0.8407, 0.8407, 1.0)
ob_empty.empty_display_type = 'IMAGE'
ob_empty.empty_display_size = 5.0
ob_bulletbody.location = (0.2684, -0.315, 0.214)
ob_bulletbody.lock_rotations_4d = False
ob_bulletbody.empty_display_type = 'ARROWS'
ob_bulletbody.lineart.crease_threshold = 0.0
_m = ob_bulletbody.modifiers.new('Mirror.001', 'MIRROR')
_m.use_axis = (False, True, True)
_m = ob_bulletbody.modifiers.new('Solidify', 'SOLIDIFY')
_m.thickness = -0.01
_m.material_offset = 1
_m.use_rim = False
_m.use_flip_normals = True
_m = ob_bulletbody.modifiers.new('Boolean', 'BOOLEAN')
_m.object = ob_bullethead
_m.operation = 'UNION'
_m.solver = 'FAST'
ob_bullethead.location = (0.2684, -0.315, 0.214)
ob_bullethead.lock_rotations_4d = False
ob_bullethead.empty_display_type = 'ARROWS'
ob_bullethead.lineart.crease_threshold = 0.0
_m = ob_bullethead.modifiers.new('Mirror.001', 'MIRROR')
_m.use_axis = (False, True, True)
_m = ob_bullethead.modifiers.new('Solidify', 'SOLIDIFY')
_m.thickness = -0.01
_m.material_offset = 1
_m.use_rim = False
_m.use_flip_normals = True

# ---- collection membership
col_gun.objects.link(ob_shotgun)
col_gun.objects.link(ob_pump)
col_gun.objects.link(ob_trigger)
col_gun.objects.link(ob_armature)
col_references.objects.link(ob_empty)
col_bullet.objects.link(ob_bulletbody)
col_bullet.objects.link(ob_bullethead)

# ---- scene / render settings (as saved in the file)
scene.frame_start = 1; scene.frame_end = 250; scene.frame_set(1)
scene.render.engine = 'BLENDER_EEVEE_NEXT'
scene.cycles.sampling_pattern = 'TABULATED_SOBOL'
scene.view_settings.view_transform = 'Filmic'
bpy.context.view_layer.update()

# ---- added for rendering (the .blend has no active camera and no usable light): camera, sun
cam_auto = bpy.data.cameras.new('AutoCamera')
cam_auto.lens = 50.0
cam_auto.sensor_width = 36.0
cam_auto.clip_end = 1000.0
ob_auto_camera = bpy.data.objects.new('AutoCamera', cam_auto)
scene.collection.objects.link(ob_auto_camera)
ob_auto_camera.location = (3.95709, -4.85856, 3.28535)
ob_auto_camera.rotation_euler = (1.09748, -7.21219e-08, 0.694738)
scene.camera = ob_auto_camera
light_auto_sun = bpy.data.lights.new('AutoSun', 'SUN')
light_auto_sun.energy = 3.0
light_auto_sun.angle = 0.0523599
ob_auto_sun = bpy.data.objects.new('AutoSun', light_auto_sun)
scene.collection.objects.link(ob_auto_sun)
ob_auto_sun.rotation_euler = (0.872665, 0.174533, 0.523599)
bpy.context.view_layer.update()

